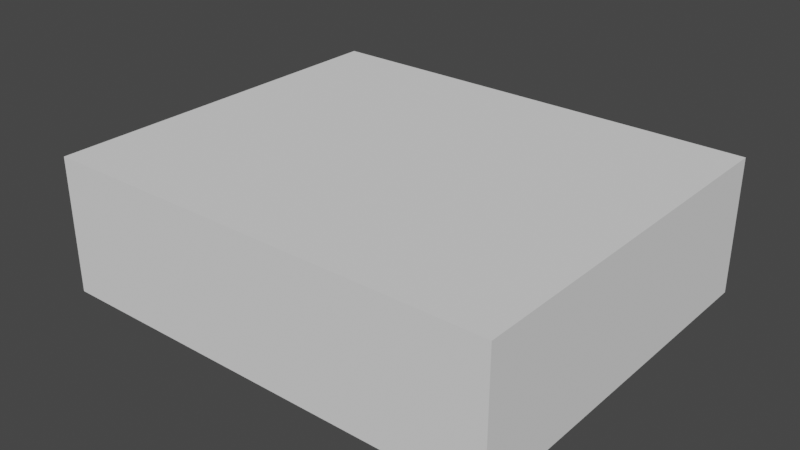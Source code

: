 # Source: room.blend  (saved by Blender 2.83.19; exported with 4.5.12 LTS)
import bpy
from mathutils import Matrix  # noqa: F401  (used for matrix-valued properties, if any)

bpy.ops.wm.read_factory_settings(use_empty=True)
scene = bpy.context.scene
scene.name = 'Scene'

# ---- collections
col_collection = bpy.data.collections.new('Collection'); scene.collection.children.link(col_collection)

# ---- world
world_world = bpy.data.worlds.new('World'); scene.world = world_world
world_world.use_nodes = True; world_world.node_tree.nodes.clear()
_N = world_world.node_tree.nodes; _L = world_world.node_tree.links
n0 = _N.new('ShaderNodeOutputWorld'); n0.name = 'World Output'; n0.location = (300, 300)
n1 = _N.new('ShaderNodeBackground'); n1.name = 'Background'; n1.location = (10, 300)
n1.inputs[0].default_value = (0.05088, 0.05088, 0.05088, 1.0)
_L.new(n1.outputs[0], n0.inputs[0])
n0.is_active_output = True
world_world.color = (0.05088, 0.05088, 0.05088)
world_world.use_sun_shadow = False
world_world.sun_shadow_jitter_overblur = 0.0

# ---- meshes
me_cube_001 = bpy.data.meshes.new('Cube.001')
me_cube_001.from_pydata([(0.05, 0.05, 0.395), (0.05, -0.05, 0.395), (-0.05, 0.05, 0.395), (-0.05, -0.05, 0.395), (-0.05, -0.05, -0.9982), (-0.05, -0.05, 0.195), (-0.05, 0.05, -0.9982), (-0.05, 0.05, 0.195), (0.05, -0.05, -0.9982), (0.05, -0.05, 0.195), (0.05, 0.05, -0.9982), (0.05, 0.05, 0.195), (0.05, 0.35, 0.395), (-0.05, 0.35, 0.395), (-0.05, 0.35, 0.195), (0.05, 0.35, 0.195), (0.05, 0.45, 0.395), (-0.05, 0.45, 0.395), (-0.05, 0.45, 0.195), (0.05, 0.45, 0.195), (-0.05, 0.35, -1.005), (0.05, 0.35, -1.005), (-0.05, 0.45, -1.005), (0.05, 0.45, -1.005), (1.49e-08, -0.05, 0.395), (0.0, 0.05, 0.395), (-3.725e-09, 0.05, -0.9982), (0.0, 0.05, 0.195), (1.863e-08, -0.05, -0.9982), (-8.196e-08, -0.05, 0.195), (0.0, 0.35, 0.395), (0.0, 0.35, 0.195), (0.0, 0.45, 0.395), (0.0, 0.45, 0.195), (-3.129e-07, 0.35, -1.005), (-3.129e-07, 0.45, -1.005), (0.025, 0.05, 0.395), (0.025, 0.05, 0.195), (0.025, -0.05, -0.9982), (0.025, 0.35, 0.395), (0.025, 0.35, 0.195), (0.025, 0.45, 0.395), (0.025, 0.45, 0.195), (0.025, 0.35, -1.005), (0.025, 0.45, -1.005), (0.025, -0.05, 0.395), (0.025, 0.05, -0.9982), (0.025, -0.05, 0.195), (-0.05, -0.05, -0.4191), (-0.05, 0.05, -0.4191), (0.05, 0.05, -0.4191), (0.05, -0.05, -0.4191), (-0.05, 0.45, -0.4226), (-0.05, 0.35, -0.4226), (0.05, 0.45, -0.4226), (0.05, 0.35, -0.4226), (-1.611e-07, 0.35, -0.4226), (-1.611e-07, 0.45, -0.4226), (-3.019e-08, -0.05, -0.4191), (-1.917e-09, 0.05, -0.4191), (0.025, -0.05, -0.4191), (0.025, 0.35, -0.4226), (0.025, 0.45, -0.4226), (0.025, 0.05, -0.4191), (-0.05, 0.1127, 0.395), (-0.05, 0.1127, 0.195), (0.05, 0.1127, 0.395), (0.05, 0.1127, 0.195), (0.0, 0.1127, 0.195), (0.0, 0.1127, 0.395), (0.025, 0.1127, 0.195), (0.025, 0.1127, 0.395)], [], [(7, 5, 3, 2), (25, 2, 3, 24), (65, 64, 13, 14), (47, 9, 1, 45), (48, 5, 7, 49), (63, 37, 11, 50), (50, 11, 9, 51), (58, 29, 5, 48), (46, 10, 8, 38), (9, 11, 0, 1), (14, 13, 17, 18), (71, 66, 12, 39), (66, 67, 15, 12), (68, 65, 14, 31), (33, 18, 17, 32), (12, 15, 19, 16), (53, 52, 22, 20), (39, 12, 16, 41), (34, 20, 22, 35), (62, 54, 23, 44), (56, 53, 20, 34), (54, 55, 21, 23), (52, 57, 35, 22), (43, 34, 35, 44), (13, 30, 32, 17), (42, 33, 32, 41), (64, 69, 30, 13), (6, 26, 28, 4), (60, 47, 29, 58), (49, 7, 27, 59), (5, 29, 24, 3), (36, 25, 24, 45), (0, 36, 45, 1), (51, 9, 47, 60), (67, 70, 40, 15), (19, 42, 41, 16), (21, 43, 44, 23), (55, 61, 43, 21), (57, 62, 44, 35), (30, 39, 41, 32), (69, 71, 39, 30), (26, 46, 38, 28), (33, 42, 62, 57), (29, 47, 45, 24), (15, 40, 61, 55), (8, 51, 60, 38), (6, 49, 59, 26), (38, 60, 58, 28), (18, 33, 57, 52), (19, 15, 55, 54), (31, 14, 53, 56), (42, 19, 54, 62), (14, 18, 52, 53), (28, 58, 48, 4), (10, 50, 51, 8), (46, 63, 50, 10), (4, 48, 49, 6), (25, 36, 71, 69), (11, 37, 70, 67), (2, 25, 69, 64), (27, 7, 65, 68), (0, 11, 67, 66), (36, 0, 66, 71), (7, 2, 64, 65)])
_uv = me_cube_001.uv_layers.new(name='UVMap')
_uv.uv.foreach_set('vector', [0.625, 0.25, 0.625, 0.0, 0.625, 0.0, 0.625, 0.25, 0.75, 0.5, 0.875, 0.5, 0.875, 0.75, 0.75, 0.75, 0.625, 0.25, 0.625, 0.25, 0.625, 0.25, 0.625, 0.25, 0.625, 0.8125, 0.625, 0.75, 0.625, 0.75, 0.625, 0.8125, 0.4963, 0.0, 0.625, 0.0, 0.625, 0.25, 0.4963, 0.25, 0.4963, 0.4375, 0.625, 0.4375, 0.625, 0.5, 0.4963, 0.5, 0.4963, 0.5, 0.625, 0.5, 0.625, 0.75, 0.4963, 0.75, 0.4963, 0.875, 0.625, 0.875, 0.625, 1.0, 0.4963, 1.0, 0.3125, 0.5, 0.375, 0.5, 0.375, 0.75, 0.3125, 0.75, 0.625, 0.75, 0.625, 0.5, 0.625, 0.5, 0.625, 0.75, 0.625, 0.25, 0.625, 0.25, 0.625, 0.25, 0.625, 0.25, 0.6875, 0.5, 0.625, 0.5, 0.625, 0.5, 0.6875, 0.5, 0.625, 0.5, 0.625, 0.5, 0.625, 0.5, 0.625, 0.5, 0.625, 0.375, 0.625, 0.25, 0.625, 0.25, 0.625, 0.375, 0.625, 0.375, 0.625, 0.25, 0.625, 0.25, 0.625, 0.375, 0.625, 0.5, 0.625, 0.5, 0.625, 0.5, 0.625, 0.5, 0.625, 0.25, 0.625, 0.25, 0.625, 0.25, 0.625, 0.25, 0.6875, 0.5, 0.625, 0.5, 0.625, 0.5, 0.6875, 0.5, 0.625, 0.375, 0.625, 0.25, 0.625, 0.25, 0.625, 0.375, 0.625, 0.4375, 0.625, 0.5, 0.625, 0.5, 0.625, 0.4375, 0.625, 0.375, 0.625, 0.25, 0.625, 0.25, 0.625, 0.375, 0.625, 0.5, 0.625, 0.5, 0.625, 0.5, 0.625, 0.5, 0.625, 0.25, 0.625, 0.375, 0.625, 0.375, 0.625, 0.25, 0.625, 0.4375, 0.625, 0.375, 0.625, 0.375, 0.625, 0.4375, 0.875, 0.5, 0.75, 0.5, 0.75, 0.5, 0.875, 0.5, 0.625, 0.4375, 0.625, 0.375, 0.625, 0.375, 0.625, 0.4375, 0.875, 0.5, 0.75, 0.5, 0.75, 0.5, 0.875, 0.5, 0.125, 0.5, 0.25, 0.5, 0.25, 0.75, 0.125, 0.75, 0.4963, 0.8125, 0.625, 0.8125, 0.625, 0.875, 0.4963, 0.875, 0.4963, 0.25, 0.625, 0.25, 0.625, 0.375, 0.4963, 0.375, 0.625, 1.0, 0.625, 0.875, 0.625, 0.875, 0.625, 1.0, 0.6875, 0.5, 0.75, 0.5, 0.75, 0.75, 0.6875, 0.75, 0.625, 0.5, 0.6875, 0.5, 0.6875, 0.75, 0.625, 0.75, 0.4963, 0.75, 0.625, 0.75, 0.625, 0.8125, 0.4963, 0.8125, 0.625, 0.5, 0.625, 0.4375, 0.625, 0.4375, 0.625, 0.5, 0.625, 0.5, 0.625, 0.4375, 0.625, 0.4375, 0.625, 0.5, 0.625, 0.5, 0.625, 0.4375, 0.625, 0.4375, 0.625, 0.5, 0.625, 0.5, 0.625, 0.4375, 0.625, 0.4375, 0.625, 0.5, 0.625, 0.375, 0.625, 0.4375, 0.625, 0.4375, 0.625, 0.375, 0.75, 0.5, 0.6875, 0.5, 0.6875, 0.5, 0.75, 0.5, 0.75, 0.5, 0.6875, 0.5, 0.6875, 0.5, 0.75, 0.5, 0.25, 0.5, 0.3125, 0.5, 0.3125, 0.75, 0.25, 0.75, 0.625, 0.375, 0.625, 0.4375, 0.625, 0.4375, 0.625, 0.375, 0.625, 0.875, 0.625, 0.8125, 0.625, 0.8125, 0.625, 0.875, 0.625, 0.5, 0.625, 0.4375, 0.625, 0.4375, 0.625, 0.5, 0.375, 0.75, 0.4963, 0.75, 0.4963, 0.8125, 0.375, 0.8125, 0.375, 0.25, 0.4963, 0.25, 0.4963, 0.375, 0.375, 0.375, 0.375, 0.8125, 0.4963, 0.8125, 0.4963, 0.875, 0.375, 0.875, 0.625, 0.25, 0.625, 0.375, 0.625, 0.375, 0.625, 0.25, 0.625, 0.5, 0.625, 0.5, 0.625, 0.5, 0.625, 0.5, 0.625, 0.375, 0.625, 0.25, 0.625, 0.25, 0.625, 0.375, 0.625, 0.4375, 0.625, 0.5, 0.625, 0.5, 0.625, 0.4375, 0.625, 0.25, 0.625, 0.25, 0.625, 0.25, 0.625, 0.25, 0.375, 0.875, 0.4963, 0.875, 0.4963, 1.0, 0.375, 1.0, 0.375, 0.5, 0.4963, 0.5, 0.4963, 0.75, 0.375, 0.75, 0.375, 0.4375, 0.4963, 0.4375, 0.4963, 0.5, 0.375, 0.5, 0.375, 0.0, 0.4963, 0.0, 0.4963, 0.25, 0.375, 0.25, 0.75, 0.5, 0.6875, 0.5, 0.6875, 0.5, 0.75, 0.5, 0.625, 0.5, 0.625, 0.4375, 0.625, 0.4375, 0.625, 0.5, 0.875, 0.5, 0.75, 0.5, 0.75, 0.5, 0.875, 0.5, 0.625, 0.375, 0.625, 0.25, 0.625, 0.25, 0.625, 0.375, 0.625, 0.5, 0.625, 0.5, 0.625, 0.5, 0.625, 0.5, 0.6875, 0.5, 0.625, 0.5, 0.625, 0.5, 0.6875, 0.5, 0.625, 0.25, 0.625, 0.25, 0.625, 0.25, 0.625, 0.25])
me_cube_001.use_remesh_fix_poles = True
me_cube_001.use_remesh_preserve_attributes = False
me_cube_001.use_mirror_vertex_groups = False
me_cube_001.update()
me_cube_002 = bpy.data.meshes.new('Cube.002')
me_cube_002.from_pydata([(0.06172, 0.09793, -0.4591), (0.025, 0.08793, -0.5089), (0.025, 0.06793, -0.4587), (0.025, 0.1079, -0.4592), (0.025, 0.08793, -0.4089), (0.06172, 0.08793, -0.4339), (0.06172, 0.07793, -0.4588), (0.06172, 0.08793, -0.4839), (0.06172, 0.09293, -0.4465), (0.03262, 0.08793, -0.5089), (0.03262, 0.06793, -0.4587), (0.03262, 0.1079, -0.4592), (0.03262, 0.08793, -0.4089), (0.0389, 0.08793, -0.4839), (0.0389, 0.07793, -0.4588), (0.0389, 0.08793, -0.4339), (0.0389, 0.09793, -0.4591), (0.07768, 0.09793, -0.4591), (0.07768, 0.08793, -0.4339), (0.07768, 0.07793, -0.4588), (0.07768, 0.08793, -0.4839), (0.07768, 0.08793, -0.4589), (0.07768, 0.09293, -0.4465), (0.06172, 0.09293, -0.4715), (0.07768, 0.09293, -0.4715), (0.06172, 0.1472, -0.4594), (0.06172, 0.1422, -0.4468), (0.07768, 0.1472, -0.4594), (0.07768, 0.1422, -0.4468), (0.06172, 0.1422, -0.4718), (0.07768, 0.1422, -0.4718)], [], [(7, 23, 24, 20), (5, 6, 19, 18), (0, 8, 26, 25), (6, 7, 20, 19), (15, 14, 6, 5), (2, 1, 9, 10), (3, 4, 12, 11), (1, 3, 11, 9), (4, 2, 10, 12), (10, 9, 13, 14), (12, 10, 14, 15), (11, 12, 15, 16), (16, 13, 9, 11), (14, 13, 7, 6), (16, 15, 5, 8, 0), (13, 16, 0, 23, 7), (17, 22, 18, 21), (18, 19, 21), (19, 20, 21), (21, 20, 24, 17), (25, 26, 28, 27), (22, 8, 5, 18), (17, 24, 30, 27), (30, 29, 25, 27), (8, 22, 28, 26), (24, 23, 29, 30), (22, 17, 27, 28), (23, 0, 25, 29)])
_uv = me_cube_002.uv_layers.new(name='UVMap')
_uv.uv.foreach_set('vector', [0.4501, 0.3888, 0.4495, 0.3855, 0.4495, 0.3855, 0.4501, 0.3888, 0.4621, 0.3921, 0.4629, 0.3985, 0.4629, 0.3985, 0.4621, 0.3921, 0.449, 0.3823, 0.4556, 0.3872, 0.4556, 0.3872, 0.449, 0.3823, 0.4629, 0.3985, 0.4501, 0.3888, 0.4501, 0.3888, 0.4629, 0.3985, 0.4621, 0.3921, 0.4629, 0.3985, 0.4629, 0.3985, 0.4621, 0.3921, 0.4698, 0.4065, 0.4442, 0.3871, 0.4442, 0.3871, 0.4698, 0.4065, 0.442, 0.3741, 0.4683, 0.3939, 0.4683, 0.3939, 0.442, 0.3741, 0.4442, 0.3871, 0.442, 0.3741, 0.442, 0.3741, 0.4442, 0.3871, 0.4683, 0.3939, 0.4698, 0.4065, 0.4698, 0.4065, 0.4683, 0.3939, 0.4698, 0.4065, 0.4442, 0.3871, 0.4501, 0.3888, 0.4629, 0.3985, 0.4683, 0.3939, 0.4698, 0.4065, 0.4629, 0.3985, 0.4621, 0.3921, 0.442, 0.3741, 0.4683, 0.3939, 0.4621, 0.3921, 0.449, 0.3823, 0.449, 0.3823, 0.4501, 0.3888, 0.4442, 0.3871, 0.442, 0.3741, 0.4629, 0.3985, 0.4501, 0.3888, 0.4501, 0.3888, 0.4629, 0.3985, 0.449, 0.3823, 0.4621, 0.3921, 0.4621, 0.3921, 0.4556, 0.3872, 0.449, 0.3823, 0.4501, 0.3888, 0.449, 0.3823, 0.449, 0.3823, 0.4495, 0.3855, 0.4501, 0.3888, 0.449, 0.3823, 0.4556, 0.3872, 0.4621, 0.3921, 0.456, 0.3904, 0.4621, 0.3921, 0.4629, 0.3985, 0.456, 0.3904, 0.4629, 0.3985, 0.4501, 0.3888, 0.456, 0.3904, 0.456, 0.3904, 0.4501, 0.3888, 0.4495, 0.3855, 0.449, 0.3823, 0.449, 0.3823, 0.4556, 0.3872, 0.4556, 0.3872, 0.449, 0.3823, 0.4556, 0.3872, 0.4556, 0.3872, 0.4621, 0.3921, 0.4621, 0.3921, 0.449, 0.3823, 0.4495, 0.3855, 0.4495, 0.3855, 0.449, 0.3823, 0.4495, 0.3855, 0.4495, 0.3855, 0.449, 0.3823, 0.449, 0.3823, 0.4556, 0.3872, 0.4556, 0.3872, 0.4556, 0.3872, 0.4556, 0.3872, 0.4495, 0.3855, 0.4495, 0.3855, 0.4495, 0.3855, 0.4495, 0.3855, 0.4556, 0.3872, 0.449, 0.3823, 0.449, 0.3823, 0.4556, 0.3872, 0.4495, 0.3855, 0.449, 0.3823, 0.449, 0.3823, 0.4495, 0.3855])
me_cube_002.use_remesh_fix_poles = True
me_cube_002.use_remesh_preserve_attributes = False
me_cube_002.use_mirror_vertex_groups = False
me_cube_002.update()
me_cube_003 = bpy.data.meshes.new('Cube.003')
me_cube_003.from_pydata([(-3.725e-09, 0.05, -0.9982), (0.0, 0.05, 0.195), (0.0, 0.35, 0.195), (-3.129e-07, 0.35, -1.005), (0.025, 0.05, 0.195), (0.025, 0.35, 0.195), (0.025, 0.35, -1.005), (0.025, 0.05, -0.9982), (-1.611e-07, 0.35, -0.4226), (-1.917e-09, 0.05, -0.4191), (0.025, 0.35, -0.4226), (0.025, 0.05, -0.4191), (0.0, 0.1127, 0.195), (0.025, 0.1127, 0.195), (-6.837e-08, 0.1127, -0.9997), (0.025, 0.1127, -0.9997), (-3.519e-08, 0.1127, -0.4199), (0.025, 0.08793, -0.5089), (0.025, 0.06793, -0.4587), (0.025, 0.1079, -0.4592), (0.025, 0.08793, -0.4089)], [], [(12, 16, 9, 1), (15, 14, 3, 6), (16, 14, 0, 9), (13, 20, 19, 10, 5), (4, 11, 18, 20, 13), (8, 3, 14, 16), (7, 0, 14, 15), (11, 7, 15, 17, 18), (2, 8, 16, 12), (19, 17, 15, 6, 10)])
_uv = me_cube_003.uv_layers.new(name='UVMap')
_uv.uv.foreach_set('vector', [0.0, 0.0, 0.0, 0.0, 0.0, 0.0, 0.0, 0.0, 0.0, 0.0, 0.0, 0.0, 0.0, 0.0, 0.0, 0.0, 0.0, 0.0, 0.0, 0.0, 0.0, 0.0, 0.0, 0.0, 0.625, 0.4375, 0.4683, 0.3939, 0.442, 0.3741, 0.3033, 0.2123, 0.625, 0.4375, 0.625, 0.4375, 0.4963, 0.4375, 0.4698, 0.4065, 0.4683, 0.3939, 0.625, 0.4375, 0.0, 0.0, 0.0, 0.0, 0.0, 0.0, 0.0, 0.0, 0.0, 0.0, 0.0, 0.0, 0.0, 0.0, 0.0, 0.0, 0.4963, 0.4375, 0.375, 0.4375, 0.2966, 0.346, 0.4442, 0.3871, 0.4698, 0.4065, 0.0, 0.0, 0.0, 0.0, 0.0, 0.0, 0.0, 0.0, 0.442, 0.3741, 0.4442, 0.3871, 0.2966, 0.346, 0.0, 0.0, 0.3033, 0.2123])
me_cube_003.use_remesh_fix_poles = True
me_cube_003.use_remesh_preserve_attributes = False
me_cube_003.use_mirror_vertex_groups = False
me_cube_003.update()
me_cube_004 = bpy.data.meshes.new('Cube.004')
me_cube_004.from_pydata([(-1.0, -1.0, -1.0), (-1.0, -1.0, 1.0), (-1.0, 1.0, -1.0), (-1.0, 1.0, 1.0), (1.0, -1.0, -1.0), (1.0, -1.0, 1.0), (1.0, 1.0, -1.0), (1.0, 1.0, 1.0)], [], [(0, 2, 3, 1), (2, 6, 7, 3), (6, 4, 5, 7), (4, 0, 1, 5), (2, 0, 4, 6), (7, 5, 1, 3)])
_uv = me_cube_004.uv_layers.new(name='UVMap')
_uv.uv.foreach_set('vector', [0.375, 0.0, 0.375, 0.25, 0.625, 0.25, 0.625, 0.0, 0.375, 0.25, 0.375, 0.5, 0.625, 0.5, 0.625, 0.25, 0.375, 0.5, 0.375, 0.75, 0.625, 0.75, 0.625, 0.5, 0.375, 0.75, 0.375, 1.0, 0.625, 1.0, 0.625, 0.75, 0.125, 0.5, 0.125, 0.75, 0.375, 0.75, 0.375, 0.5, 0.625, 0.5, 0.625, 0.75, 0.875, 0.75, 0.875, 0.5])
me_cube_004.use_remesh_fix_poles = True
me_cube_004.use_remesh_preserve_attributes = False
me_cube_004.use_mirror_vertex_groups = False
me_cube_004.update()
me_cube_005 = bpy.data.meshes.new('Cube.005')
me_cube_005.from_pydata([(-1.0, -1.0, -1.0), (-1.0, -1.0, 12.83), (-1.0, 1.0, -1.0), (-1.0, 1.0, 12.83), (1.0, -1.0, -1.0), (1.0, -1.0, 12.83), (1.0, 1.0, -1.0), (1.0, 1.0, 12.83), (33.67, -1.0, -1.0), (33.67, -1.0, 12.83), (33.67, 1.0, -1.0), (33.67, 1.0, 12.83), (35.67, -1.0, -1.0), (35.67, -1.0, 12.83), (35.67, 1.0, -1.0), (35.67, 1.0, 12.83), (-1.0, 33.67, -1.0), (-1.0, 33.67, 12.83), (-1.0, 35.67, -1.0), (-1.0, 35.67, 12.83), (1.0, 33.67, -1.0), (1.0, 33.67, 12.83), (1.0, 35.67, -1.0), (1.0, 35.67, 12.83), (33.67, 33.67, -1.0), (33.67, 33.67, 12.83), (33.67, 35.67, -1.0), (33.67, 35.67, 12.83), (35.67, 33.67, -1.0), (35.67, 33.67, 12.83), (35.67, 35.67, -1.0), (35.67, 35.67, 12.83), (-2.667, -2.667, 12.19), (-2.667, -2.667, 14.02), (-2.667, 37.33, 12.19), (-2.667, 37.33, 14.02), (37.33, -2.667, 12.19), (37.33, -2.667, 14.02), (37.33, 37.33, 12.19), (37.33, 37.33, 14.02)], [], [(0, 1, 3, 2), (2, 3, 7, 6), (6, 7, 5, 4), (4, 5, 1, 0), (2, 6, 4, 0), (7, 3, 1, 5), (8, 9, 11, 10), (10, 11, 15, 14), (14, 15, 13, 12), (12, 13, 9, 8), (10, 14, 12, 8), (15, 11, 9, 13), (16, 17, 19, 18), (18, 19, 23, 22), (22, 23, 21, 20), (20, 21, 17, 16), (18, 22, 20, 16), (23, 19, 17, 21), (24, 25, 27, 26), (26, 27, 31, 30), (30, 31, 29, 28), (28, 29, 25, 24), (26, 30, 28, 24), (31, 27, 25, 29), (32, 33, 35, 34), (34, 35, 39, 38), (38, 39, 37, 36), (36, 37, 33, 32), (34, 38, 36, 32), (39, 35, 33, 37)])
_uv = me_cube_005.uv_layers.new(name='UVMap')
_uv.uv.foreach_set('vector', [0.375, 0.0, 0.625, 0.0, 0.625, 0.25, 0.375, 0.25, 0.375, 0.25, 0.625, 0.25, 0.625, 0.5, 0.375, 0.5, 0.375, 0.5, 0.625, 0.5, 0.625, 0.75, 0.375, 0.75, 0.375, 0.75, 0.625, 0.75, 0.625, 1.0, 0.375, 1.0, 0.125, 0.5, 0.375, 0.5, 0.375, 0.75, 0.125, 0.75, 0.625, 0.5, 0.875, 0.5, 0.875, 0.75, 0.625, 0.75, 0.375, 0.0, 0.625, 0.0, 0.625, 0.25, 0.375, 0.25, 0.375, 0.25, 0.625, 0.25, 0.625, 0.5, 0.375, 0.5, 0.375, 0.5, 0.625, 0.5, 0.625, 0.75, 0.375, 0.75, 0.375, 0.75, 0.625, 0.75, 0.625, 1.0, 0.375, 1.0, 0.125, 0.5, 0.375, 0.5, 0.375, 0.75, 0.125, 0.75, 0.625, 0.5, 0.875, 0.5, 0.875, 0.75, 0.625, 0.75, 0.375, 0.0, 0.625, 0.0, 0.625, 0.25, 0.375, 0.25, 0.375, 0.25, 0.625, 0.25, 0.625, 0.5, 0.375, 0.5, 0.375, 0.5, 0.625, 0.5, 0.625, 0.75, 0.375, 0.75, 0.375, 0.75, 0.625, 0.75, 0.625, 1.0, 0.375, 1.0, 0.125, 0.5, 0.375, 0.5, 0.375, 0.75, 0.125, 0.75, 0.625, 0.5, 0.875, 0.5, 0.875, 0.75, 0.625, 0.75, 0.375, 0.0, 0.625, 0.0, 0.625, 0.25, 0.375, 0.25, 0.375, 0.25, 0.625, 0.25, 0.625, 0.5, 0.375, 0.5, 0.375, 0.5, 0.625, 0.5, 0.625, 0.75, 0.375, 0.75, 0.375, 0.75, 0.625, 0.75, 0.625, 1.0, 0.375, 1.0, 0.125, 0.5, 0.375, 0.5, 0.375, 0.75, 0.125, 0.75, 0.625, 0.5, 0.875, 0.5, 0.875, 0.75, 0.625, 0.75, 0.375, 0.0, 0.625, 0.0, 0.625, 0.25, 0.375, 0.25, 0.375, 0.25, 0.625, 0.25, 0.625, 0.5, 0.375, 0.5, 0.375, 0.5, 0.625, 0.5, 0.625, 0.75, 0.375, 0.75, 0.375, 0.75, 0.625, 0.75, 0.625, 1.0, 0.375, 1.0, 0.125, 0.5, 0.375, 0.5, 0.375, 0.75, 0.125, 0.75, 0.625, 0.5, 0.875, 0.5, 0.875, 0.75, 0.625, 0.75])
me_cube_005.use_remesh_fix_poles = True
me_cube_005.use_remesh_preserve_attributes = False
me_cube_005.use_mirror_vertex_groups = False
me_cube_005.update()

# ---- objects
ob_cube = bpy.data.objects.new('Cube', me_cube_001)
ob_cube_001 = bpy.data.objects.new('Cube.001', me_cube_002)
ob_cube_002 = bpy.data.objects.new('Cube.002', me_cube_003)
ob_cube_003 = bpy.data.objects.new('Cube.003', me_cube_004)
ob_cube_004 = bpy.data.objects.new('Cube.004', me_cube_005)

# ---- transforms, parenting, visibility, modifiers, constraints
ob_cube.location = (-67.81, 14.28, 21.02)
ob_cube.scale = (50.0, 50.0, 25.0)
ob_cube.lineart.crease_threshold = 0.0
ob_cube_001.location = (-67.81, 14.28, 21.02)
ob_cube_001.scale = (50.0, 50.0, 25.0)
ob_cube_001.lineart.crease_threshold = 0.0
ob_cube_002.location = (-67.81, 14.28, 21.02)
ob_cube_002.scale = (50.0, 50.0, 25.0)
ob_cube_002.lineart.crease_threshold = 0.0
ob_cube_003.location = (0.0, 0.0, 16.02)
ob_cube_003.scale = (-67.32, -55.7, -20.0)
ob_cube_003.lineart.crease_threshold = 0.0
ob_cube_004.location = (-13.0, -13.0, -3.281)
ob_cube_004.scale = (0.75, 0.75, 0.75)
ob_cube_004.lineart.crease_threshold = 0.0

# ---- collection membership
col_collection.objects.link(ob_cube)
col_collection.objects.link(ob_cube_001)
col_collection.objects.link(ob_cube_002)
col_collection.objects.link(ob_cube_003)
col_collection.objects.link(ob_cube_004)

# ---- scene / render settings (as saved in the file)
scene.frame_start = 1; scene.frame_end = 250; scene.frame_set(1)
scene.render.engine = 'BLENDER_EEVEE_NEXT'
scene.cycles.use_denoising = False
scene.cycles.samples = 128
scene.cycles.sampling_pattern = 'TABULATED_SOBOL'
scene.cycles.use_adaptive_sampling = False
scene.cycles.use_light_tree = False
scene.view_settings.view_transform = 'Filmic'
bpy.context.view_layer.update()

# ---- added for rendering (the .blend has no active camera and no usable light): camera, sun
cam_auto = bpy.data.cameras.new('AutoCamera')
cam_auto.lens = 50.0
cam_auto.sensor_width = 36.0
cam_auto.clip_end = 2948.01
ob_auto_camera = bpy.data.objects.new('AutoCamera', cam_auto)
scene.collection.objects.link(ob_auto_camera)
ob_auto_camera.location = (166.483, -201.574, 150.339)
ob_auto_camera.rotation_euler = (1.09748, -7.21219e-08, 0.694738)
scene.camera = ob_auto_camera
light_auto_sun = bpy.data.lights.new('AutoSun', 'SUN')
light_auto_sun.energy = 3.0
light_auto_sun.angle = 0.0523599
ob_auto_sun = bpy.data.objects.new('AutoSun', light_auto_sun)
scene.collection.objects.link(ob_auto_sun)
ob_auto_sun.rotation_euler = (0.872665, 0.174533, 0.523599)
bpy.context.view_layer.update()
